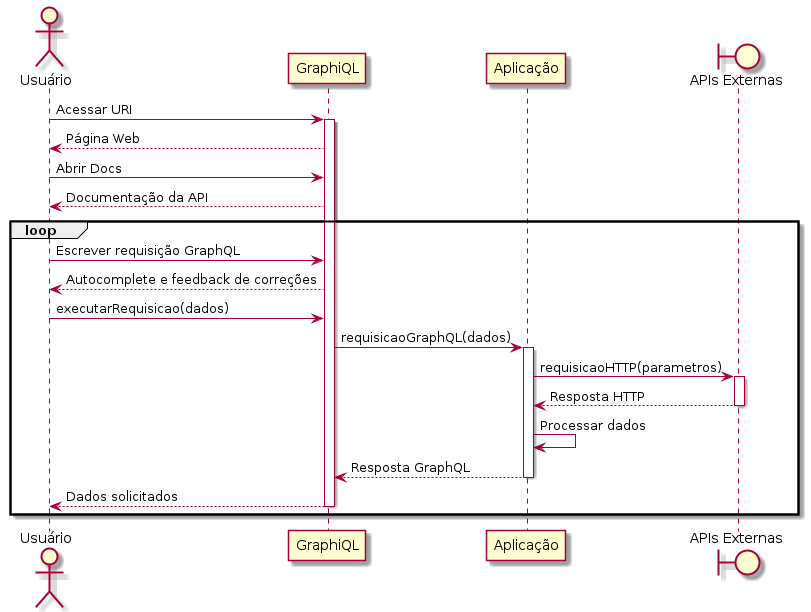

The diagram above was rendered by PlantUML. Its source (embedded in the PNG):
@startuml

actor Usuário as usr
participant GraphiQL as gpi
participant Aplicação as sys
boundary "APIs Externas" as api

usr -> gpi: Acessar URI
activate gpi
gpi --> usr: Página Web
usr -> gpi: Abrir Docs
gpi --> usr: Documentação da API

loop
    usr -> gpi: Escrever requisição GraphQL
    gpi --> usr: Autocomplete e feedback de correções

    usr -> gpi: executarRequisicao(dados)
    gpi -> sys: requisicaoGraphQL(dados)
    activate sys

    sys -> api: requisicaoHTTP(parametros)
    activate api
    api --> sys: Resposta HTTP
    deactivate api

    sys -> sys: Processar dados
    sys --> gpi: Resposta GraphQL
    deactivate sys
    gpi --> usr: Dados solicitados
    deactivate gpi
end

@enduml